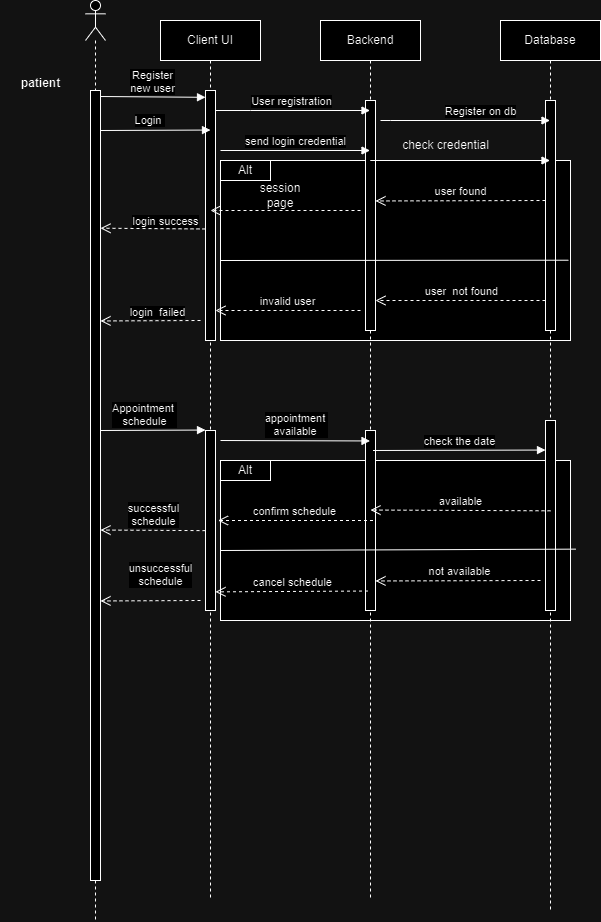

The diagram above was exported from draw.io. Its source (the exported page's mxGraphModel, read from the mxfile embedded in the PNG):
<mxGraphModel dx="1351" dy="715" grid="1" gridSize="10" guides="1" tooltips="1" connect="1" arrows="1" fold="1" page="1" pageScale="1" pageWidth="2336" pageHeight="1654" math="0" shadow="0">
  <root>
    <mxCell id="0" />
    <mxCell id="1" parent="0" />
    <mxCell id="eANtxpuKB3gJtRoS9wlU-119" value="" style="rounded=0;whiteSpace=wrap;html=1;" vertex="1" parent="1">
      <mxGeometry x="1200" y="750" width="350" height="160" as="geometry" />
    </mxCell>
    <mxCell id="eANtxpuKB3gJtRoS9wlU-121" value="" style="rounded=0;whiteSpace=wrap;html=1;" vertex="1" parent="1">
      <mxGeometry x="1200" y="450" width="350" height="180" as="geometry" />
    </mxCell>
    <mxCell id="eANtxpuKB3gJtRoS9wlU-122" value="" style="shape=umlLifeline;perimeter=lifelinePerimeter;whiteSpace=wrap;html=1;container=1;dropTarget=0;collapsible=0;recursiveResize=0;outlineConnect=0;portConstraint=eastwest;newEdgeStyle={&quot;edgeStyle&quot;:&quot;elbowEdgeStyle&quot;,&quot;elbow&quot;:&quot;vertical&quot;,&quot;curved&quot;:0,&quot;rounded&quot;:0};participant=umlActor;" vertex="1" parent="1">
      <mxGeometry x="1065" y="290" width="20" height="920" as="geometry" />
    </mxCell>
    <mxCell id="eANtxpuKB3gJtRoS9wlU-123" value="patient" style="text;align=center;fontStyle=1;verticalAlign=middle;spacingLeft=3;spacingRight=3;strokeColor=none;rotatable=0;points=[[0,0.5],[1,0.5]];portConstraint=eastwest;html=1;" vertex="1" parent="1">
      <mxGeometry x="980" y="360" width="80" height="26" as="geometry" />
    </mxCell>
    <mxCell id="eANtxpuKB3gJtRoS9wlU-124" value="Client UI" style="shape=umlLifeline;perimeter=lifelinePerimeter;whiteSpace=wrap;html=1;container=1;dropTarget=0;collapsible=0;recursiveResize=0;outlineConnect=0;portConstraint=eastwest;newEdgeStyle={&quot;edgeStyle&quot;:&quot;elbowEdgeStyle&quot;,&quot;elbow&quot;:&quot;vertical&quot;,&quot;curved&quot;:0,&quot;rounded&quot;:0};" vertex="1" parent="1">
      <mxGeometry x="1140" y="310" width="100" height="880" as="geometry" />
    </mxCell>
    <mxCell id="eANtxpuKB3gJtRoS9wlU-125" value="" style="html=1;points=[];perimeter=orthogonalPerimeter;outlineConnect=0;targetShapes=umlLifeline;portConstraint=eastwest;newEdgeStyle={&quot;edgeStyle&quot;:&quot;elbowEdgeStyle&quot;,&quot;elbow&quot;:&quot;vertical&quot;,&quot;curved&quot;:0,&quot;rounded&quot;:0};" vertex="1" parent="eANtxpuKB3gJtRoS9wlU-124">
      <mxGeometry x="45" y="70" width="10" height="250" as="geometry" />
    </mxCell>
    <mxCell id="eANtxpuKB3gJtRoS9wlU-127" value="" style="html=1;points=[];perimeter=orthogonalPerimeter;outlineConnect=0;targetShapes=umlLifeline;portConstraint=eastwest;newEdgeStyle={&quot;edgeStyle&quot;:&quot;elbowEdgeStyle&quot;,&quot;elbow&quot;:&quot;vertical&quot;,&quot;curved&quot;:0,&quot;rounded&quot;:0};" vertex="1" parent="eANtxpuKB3gJtRoS9wlU-124">
      <mxGeometry x="45" y="410" width="10" height="180" as="geometry" />
    </mxCell>
    <mxCell id="eANtxpuKB3gJtRoS9wlU-128" value="Backend" style="shape=umlLifeline;perimeter=lifelinePerimeter;whiteSpace=wrap;html=1;container=1;dropTarget=0;collapsible=0;recursiveResize=0;outlineConnect=0;portConstraint=eastwest;newEdgeStyle={&quot;edgeStyle&quot;:&quot;elbowEdgeStyle&quot;,&quot;elbow&quot;:&quot;vertical&quot;,&quot;curved&quot;:0,&quot;rounded&quot;:0};" vertex="1" parent="1">
      <mxGeometry x="1300" y="310" width="100" height="880" as="geometry" />
    </mxCell>
    <mxCell id="eANtxpuKB3gJtRoS9wlU-129" value="" style="html=1;points=[];perimeter=orthogonalPerimeter;outlineConnect=0;targetShapes=umlLifeline;portConstraint=eastwest;newEdgeStyle={&quot;edgeStyle&quot;:&quot;elbowEdgeStyle&quot;,&quot;elbow&quot;:&quot;vertical&quot;,&quot;curved&quot;:0,&quot;rounded&quot;:0};" vertex="1" parent="eANtxpuKB3gJtRoS9wlU-128">
      <mxGeometry x="45" y="80" width="10" height="230" as="geometry" />
    </mxCell>
    <mxCell id="eANtxpuKB3gJtRoS9wlU-131" value="" style="html=1;points=[];perimeter=orthogonalPerimeter;outlineConnect=0;targetShapes=umlLifeline;portConstraint=eastwest;newEdgeStyle={&quot;edgeStyle&quot;:&quot;elbowEdgeStyle&quot;,&quot;elbow&quot;:&quot;vertical&quot;,&quot;curved&quot;:0,&quot;rounded&quot;:0};" vertex="1" parent="eANtxpuKB3gJtRoS9wlU-128">
      <mxGeometry x="45" y="410" width="10" height="180" as="geometry" />
    </mxCell>
    <mxCell id="eANtxpuKB3gJtRoS9wlU-132" value="User registration" style="html=1;verticalAlign=bottom;endArrow=block;edgeStyle=elbowEdgeStyle;elbow=vertical;curved=0;rounded=0;" edge="1" parent="1" target="eANtxpuKB3gJtRoS9wlU-128">
      <mxGeometry relative="1" as="geometry">
        <mxPoint x="1195" y="400.0000000000001" as="sourcePoint" />
        <Array as="points">
          <mxPoint x="1230" y="400" />
          <mxPoint x="1290" y="370" />
        </Array>
        <mxPoint x="1310" y="400.0000000000001" as="targetPoint" />
      </mxGeometry>
    </mxCell>
    <mxCell id="eANtxpuKB3gJtRoS9wlU-133" value="Login&amp;nbsp;" style="html=1;verticalAlign=bottom;endArrow=block;edgeStyle=elbowEdgeStyle;elbow=vertical;curved=0;rounded=0;" edge="1" parent="1">
      <mxGeometry x="-0.0856" y="1" width="80" relative="1" as="geometry">
        <mxPoint x="1080" y="420" as="sourcePoint" />
        <mxPoint x="1190" y="420.5" as="targetPoint" />
        <mxPoint x="-1" as="offset" />
      </mxGeometry>
    </mxCell>
    <mxCell id="eANtxpuKB3gJtRoS9wlU-134" value="Database" style="shape=umlLifeline;perimeter=lifelinePerimeter;whiteSpace=wrap;html=1;container=1;dropTarget=0;collapsible=0;recursiveResize=0;outlineConnect=0;portConstraint=eastwest;newEdgeStyle={&quot;edgeStyle&quot;:&quot;elbowEdgeStyle&quot;,&quot;elbow&quot;:&quot;vertical&quot;,&quot;curved&quot;:0,&quot;rounded&quot;:0};" vertex="1" parent="1">
      <mxGeometry x="1480" y="310" width="100" height="890" as="geometry" />
    </mxCell>
    <mxCell id="eANtxpuKB3gJtRoS9wlU-135" value="" style="html=1;points=[];perimeter=orthogonalPerimeter;outlineConnect=0;targetShapes=umlLifeline;portConstraint=eastwest;newEdgeStyle={&quot;edgeStyle&quot;:&quot;elbowEdgeStyle&quot;,&quot;elbow&quot;:&quot;vertical&quot;,&quot;curved&quot;:0,&quot;rounded&quot;:0};" vertex="1" parent="eANtxpuKB3gJtRoS9wlU-134">
      <mxGeometry x="45" y="80" width="10" height="230" as="geometry" />
    </mxCell>
    <mxCell id="eANtxpuKB3gJtRoS9wlU-137" value="" style="html=1;points=[];perimeter=orthogonalPerimeter;outlineConnect=0;targetShapes=umlLifeline;portConstraint=eastwest;newEdgeStyle={&quot;edgeStyle&quot;:&quot;elbowEdgeStyle&quot;,&quot;elbow&quot;:&quot;vertical&quot;,&quot;curved&quot;:0,&quot;rounded&quot;:0};" vertex="1" parent="eANtxpuKB3gJtRoS9wlU-134">
      <mxGeometry x="45" y="400" width="10" height="190" as="geometry" />
    </mxCell>
    <mxCell id="eANtxpuKB3gJtRoS9wlU-138" value="Register on db" style="html=1;verticalAlign=bottom;endArrow=block;edgeStyle=elbowEdgeStyle;elbow=vertical;curved=0;rounded=0;" edge="1" parent="1" target="eANtxpuKB3gJtRoS9wlU-134">
      <mxGeometry x="0.1845" width="80" relative="1" as="geometry">
        <mxPoint x="1360" y="410" as="sourcePoint" />
        <mxPoint x="1400" y="440" as="targetPoint" />
        <Array as="points">
          <mxPoint x="1370" y="410" />
          <mxPoint x="1410" y="480" />
        </Array>
        <mxPoint as="offset" />
      </mxGeometry>
    </mxCell>
    <mxCell id="eANtxpuKB3gJtRoS9wlU-139" value="send login credential" style="html=1;verticalAlign=bottom;endArrow=block;edgeStyle=elbowEdgeStyle;elbow=vertical;curved=0;rounded=0;" edge="1" parent="1" target="eANtxpuKB3gJtRoS9wlU-128">
      <mxGeometry width="80" relative="1" as="geometry">
        <mxPoint x="1200" y="440" as="sourcePoint" />
        <mxPoint x="1310" y="440" as="targetPoint" />
        <Array as="points">
          <mxPoint x="1200" y="440" />
        </Array>
      </mxGeometry>
    </mxCell>
    <mxCell id="eANtxpuKB3gJtRoS9wlU-140" value="" style="html=1;verticalAlign=bottom;endArrow=block;edgeStyle=elbowEdgeStyle;elbow=vertical;curved=0;rounded=0;" edge="1" parent="1" target="eANtxpuKB3gJtRoS9wlU-134">
      <mxGeometry width="80" relative="1" as="geometry">
        <mxPoint x="1380" y="450" as="sourcePoint" />
        <mxPoint x="1400" y="510" as="targetPoint" />
        <Array as="points">
          <mxPoint x="1350" y="450" />
          <mxPoint x="1410" y="530" />
          <mxPoint x="1390" y="540" />
        </Array>
      </mxGeometry>
    </mxCell>
    <mxCell id="eANtxpuKB3gJtRoS9wlU-141" value="check credential" style="text;html=1;align=center;verticalAlign=middle;resizable=0;points=[];autosize=1;strokeColor=none;fillColor=none;" vertex="1" parent="1">
      <mxGeometry x="1370" y="420" width="110" height="30" as="geometry" />
    </mxCell>
    <mxCell id="eANtxpuKB3gJtRoS9wlU-142" value="user found" style="html=1;verticalAlign=bottom;endArrow=open;dashed=1;endSize=8;edgeStyle=elbowEdgeStyle;elbow=vertical;curved=0;rounded=0;" edge="1" parent="1">
      <mxGeometry x="-0.0071" relative="1" as="geometry">
        <mxPoint x="1525" y="489.99842105263167" as="sourcePoint" />
        <mxPoint x="1355" y="489.99842105263167" as="targetPoint" />
        <mxPoint as="offset" />
      </mxGeometry>
    </mxCell>
    <mxCell id="eANtxpuKB3gJtRoS9wlU-143" value="" style="html=1;points=[];perimeter=orthogonalPerimeter;outlineConnect=0;targetShapes=umlLifeline;portConstraint=eastwest;newEdgeStyle={&quot;edgeStyle&quot;:&quot;elbowEdgeStyle&quot;,&quot;elbow&quot;:&quot;vertical&quot;,&quot;curved&quot;:0,&quot;rounded&quot;:0};" vertex="1" parent="1">
      <mxGeometry x="1070" y="380" width="10" height="790" as="geometry" />
    </mxCell>
    <mxCell id="eANtxpuKB3gJtRoS9wlU-144" value="" style="html=1;verticalAlign=bottom;endArrow=open;dashed=1;endSize=8;edgeStyle=elbowEdgeStyle;elbow=vertical;curved=0;rounded=0;" edge="1" parent="1">
      <mxGeometry relative="1" as="geometry">
        <mxPoint x="1185" y="518.47" as="sourcePoint" />
        <mxPoint x="1080" y="518.22" as="targetPoint" />
      </mxGeometry>
    </mxCell>
    <mxCell id="eANtxpuKB3gJtRoS9wlU-145" value="login success" style="edgeLabel;html=1;align=center;verticalAlign=middle;resizable=0;points=[];" connectable="0" vertex="1" parent="eANtxpuKB3gJtRoS9wlU-144">
      <mxGeometry x="-0.2209" y="-3" relative="1" as="geometry">
        <mxPoint y="-5" as="offset" />
      </mxGeometry>
    </mxCell>
    <mxCell id="eANtxpuKB3gJtRoS9wlU-146" value="" style="html=1;verticalAlign=bottom;endArrow=open;dashed=1;endSize=8;elbow=vertical;rounded=0;" edge="1" parent="1">
      <mxGeometry x="-0.0071" relative="1" as="geometry">
        <mxPoint x="1340" y="500" as="sourcePoint" />
        <mxPoint x="1190" y="499.99999999999994" as="targetPoint" />
        <mxPoint as="offset" />
      </mxGeometry>
    </mxCell>
    <mxCell id="eANtxpuKB3gJtRoS9wlU-147" value="user&amp;nbsp; not found" style="html=1;verticalAlign=bottom;endArrow=open;dashed=1;endSize=8;elbow=horizontal;rounded=0;" edge="1" parent="1">
      <mxGeometry x="-0.0071" relative="1" as="geometry">
        <mxPoint x="1525" y="590" as="sourcePoint" />
        <mxPoint x="1355" y="590" as="targetPoint" />
        <mxPoint as="offset" />
      </mxGeometry>
    </mxCell>
    <mxCell id="eANtxpuKB3gJtRoS9wlU-148" value="invalid user" style="html=1;verticalAlign=bottom;endArrow=open;dashed=1;endSize=8;edgeStyle=elbowEdgeStyle;elbow=horizontal;curved=0;rounded=0;" edge="1" parent="1">
      <mxGeometry x="-0.0071" relative="1" as="geometry">
        <mxPoint x="1340" y="600" as="sourcePoint" />
        <mxPoint x="1195" y="600" as="targetPoint" />
        <mxPoint as="offset" />
      </mxGeometry>
    </mxCell>
    <mxCell id="eANtxpuKB3gJtRoS9wlU-149" value="session page" style="text;html=1;strokeColor=none;fillColor=none;align=center;verticalAlign=middle;whiteSpace=wrap;rounded=0;" vertex="1" parent="1">
      <mxGeometry x="1230" y="470" width="60" height="30" as="geometry" />
    </mxCell>
    <mxCell id="eANtxpuKB3gJtRoS9wlU-150" value="login&amp;nbsp; failed" style="html=1;verticalAlign=bottom;endArrow=open;dashed=1;endSize=8;edgeStyle=elbowEdgeStyle;elbow=vertical;curved=0;rounded=0;" edge="1" parent="1">
      <mxGeometry x="-0.1469" relative="1" as="geometry">
        <mxPoint x="1180" y="610" as="sourcePoint" />
        <mxPoint x="1080" y="610.1052631578948" as="targetPoint" />
        <mxPoint y="1" as="offset" />
      </mxGeometry>
    </mxCell>
    <mxCell id="eANtxpuKB3gJtRoS9wlU-151" value="Alt" style="rounded=0;whiteSpace=wrap;html=1;" vertex="1" parent="1">
      <mxGeometry x="1200" y="450" width="50" height="20" as="geometry" />
    </mxCell>
    <mxCell id="eANtxpuKB3gJtRoS9wlU-152" value="Register &lt;br&gt;new user" style="html=1;verticalAlign=bottom;endArrow=block;edgeStyle=elbowEdgeStyle;elbow=vertical;curved=0;rounded=0;" edge="1" parent="1">
      <mxGeometry width="80" relative="1" as="geometry">
        <mxPoint x="1080" y="386" as="sourcePoint" />
        <mxPoint x="1185" y="386.25" as="targetPoint" />
      </mxGeometry>
    </mxCell>
    <mxCell id="eANtxpuKB3gJtRoS9wlU-162" value="Appointment&amp;nbsp;&lt;br&gt;schedule" style="html=1;verticalAlign=bottom;endArrow=block;edgeStyle=elbowEdgeStyle;elbow=vertical;curved=0;rounded=0;" edge="1" parent="1">
      <mxGeometry x="-0.1388" width="80" relative="1" as="geometry">
        <mxPoint x="1080" y="720" as="sourcePoint" />
        <mxPoint x="1185" y="720.25" as="targetPoint" />
        <mxPoint x="-1" as="offset" />
      </mxGeometry>
    </mxCell>
    <mxCell id="eANtxpuKB3gJtRoS9wlU-166" value="appointment&amp;nbsp;&lt;br&gt;available&amp;nbsp;" style="html=1;verticalAlign=bottom;endArrow=block;edgeStyle=elbowEdgeStyle;elbow=vertical;curved=0;rounded=0;" edge="1" parent="1">
      <mxGeometry x="0.0022" width="80" relative="1" as="geometry">
        <mxPoint x="1200" y="730" as="sourcePoint" />
        <mxPoint x="1349.5000000000005" y="729.2222222222222" as="targetPoint" />
        <mxPoint as="offset" />
      </mxGeometry>
    </mxCell>
    <mxCell id="eANtxpuKB3gJtRoS9wlU-167" value="check the date" style="html=1;verticalAlign=bottom;endArrow=block;edgeStyle=elbowEdgeStyle;elbow=vertical;curved=0;rounded=0;" edge="1" parent="1" target="eANtxpuKB3gJtRoS9wlU-137">
      <mxGeometry width="80" relative="1" as="geometry">
        <mxPoint x="1352.5" y="740" as="sourcePoint" />
        <mxPoint x="1497.5" y="740.25" as="targetPoint" />
      </mxGeometry>
    </mxCell>
    <mxCell id="eANtxpuKB3gJtRoS9wlU-168" value="available" style="html=1;verticalAlign=bottom;endArrow=open;dashed=1;endSize=8;edgeStyle=elbowEdgeStyle;elbow=vertical;curved=0;rounded=0;" edge="1" parent="1">
      <mxGeometry relative="1" as="geometry">
        <mxPoint x="1530" y="800.31" as="sourcePoint" />
        <mxPoint x="1350" y="800.31" as="targetPoint" />
      </mxGeometry>
    </mxCell>
    <mxCell id="eANtxpuKB3gJtRoS9wlU-169" value="confirm schedule" style="html=1;verticalAlign=bottom;endArrow=open;dashed=1;endSize=8;edgeStyle=elbowEdgeStyle;elbow=vertical;curved=0;rounded=0;" edge="1" parent="1">
      <mxGeometry relative="1" as="geometry">
        <mxPoint x="1352.5" y="810" as="sourcePoint" />
        <mxPoint x="1197.5" y="810" as="targetPoint" />
        <Array as="points">
          <mxPoint x="1237.5" y="810" />
          <mxPoint x="1207.5" y="680" />
        </Array>
      </mxGeometry>
    </mxCell>
    <mxCell id="eANtxpuKB3gJtRoS9wlU-170" value="successful &lt;br&gt;schedule" style="html=1;verticalAlign=bottom;endArrow=open;dashed=1;endSize=8;edgeStyle=elbowEdgeStyle;elbow=vertical;curved=0;rounded=0;" edge="1" parent="1">
      <mxGeometry relative="1" as="geometry">
        <mxPoint x="1185" y="820.1315789473686" as="sourcePoint" />
        <mxPoint x="1080" y="820" as="targetPoint" />
      </mxGeometry>
    </mxCell>
    <mxCell id="eANtxpuKB3gJtRoS9wlU-171" value="not available" style="html=1;verticalAlign=bottom;endArrow=open;dashed=1;endSize=8;edgeStyle=elbowEdgeStyle;elbow=vertical;curved=0;rounded=0;" edge="1" parent="1" target="eANtxpuKB3gJtRoS9wlU-131">
      <mxGeometry relative="1" as="geometry">
        <mxPoint x="1520" y="870" as="sourcePoint" />
        <mxPoint x="1360" y="870" as="targetPoint" />
      </mxGeometry>
    </mxCell>
    <mxCell id="eANtxpuKB3gJtRoS9wlU-172" value="cancel schedule" style="html=1;verticalAlign=bottom;endArrow=open;dashed=1;endSize=8;edgeStyle=elbowEdgeStyle;elbow=vertical;curved=0;rounded=0;" edge="1" parent="1" target="eANtxpuKB3gJtRoS9wlU-127">
      <mxGeometry relative="1" as="geometry">
        <mxPoint x="1347.5" y="880.5252631578946" as="sourcePoint" />
        <mxPoint x="1202.5" y="880.4200000000001" as="targetPoint" />
      </mxGeometry>
    </mxCell>
    <mxCell id="eANtxpuKB3gJtRoS9wlU-173" value="unsuccessful&lt;br&gt;schedule" style="html=1;verticalAlign=bottom;endArrow=open;dashed=1;endSize=8;edgeStyle=elbowEdgeStyle;elbow=vertical;curved=0;rounded=0;" edge="1" parent="1">
      <mxGeometry x="-0.1983" y="-10" relative="1" as="geometry">
        <mxPoint x="1180" y="890" as="sourcePoint" />
        <mxPoint x="1080" y="890" as="targetPoint" />
        <mxPoint as="offset" />
      </mxGeometry>
    </mxCell>
    <mxCell id="eANtxpuKB3gJtRoS9wlU-174" value="Alt" style="rounded=0;whiteSpace=wrap;html=1;" vertex="1" parent="1">
      <mxGeometry x="1200" y="750" width="50" height="20" as="geometry" />
    </mxCell>
    <mxCell id="eANtxpuKB3gJtRoS9wlU-175" value="" style="endArrow=none;html=1;rounded=0;entryX=0.994;entryY=0.554;entryDx=0;entryDy=0;entryPerimeter=0;" edge="1" parent="1" target="eANtxpuKB3gJtRoS9wlU-121">
      <mxGeometry width="50" height="50" relative="1" as="geometry">
        <mxPoint x="1200" y="550" as="sourcePoint" />
        <mxPoint x="1510" y="549.47" as="targetPoint" />
      </mxGeometry>
    </mxCell>
    <mxCell id="eANtxpuKB3gJtRoS9wlU-177" value="" style="endArrow=none;html=1;rounded=0;entryX=1.004;entryY=0.554;entryDx=0;entryDy=0;entryPerimeter=0;" edge="1" parent="1">
      <mxGeometry width="50" height="50" relative="1" as="geometry">
        <mxPoint x="1200" y="840" as="sourcePoint" />
        <mxPoint x="1555.4" y="838.6400000000001" as="targetPoint" />
      </mxGeometry>
    </mxCell>
  </root>
</mxGraphModel>